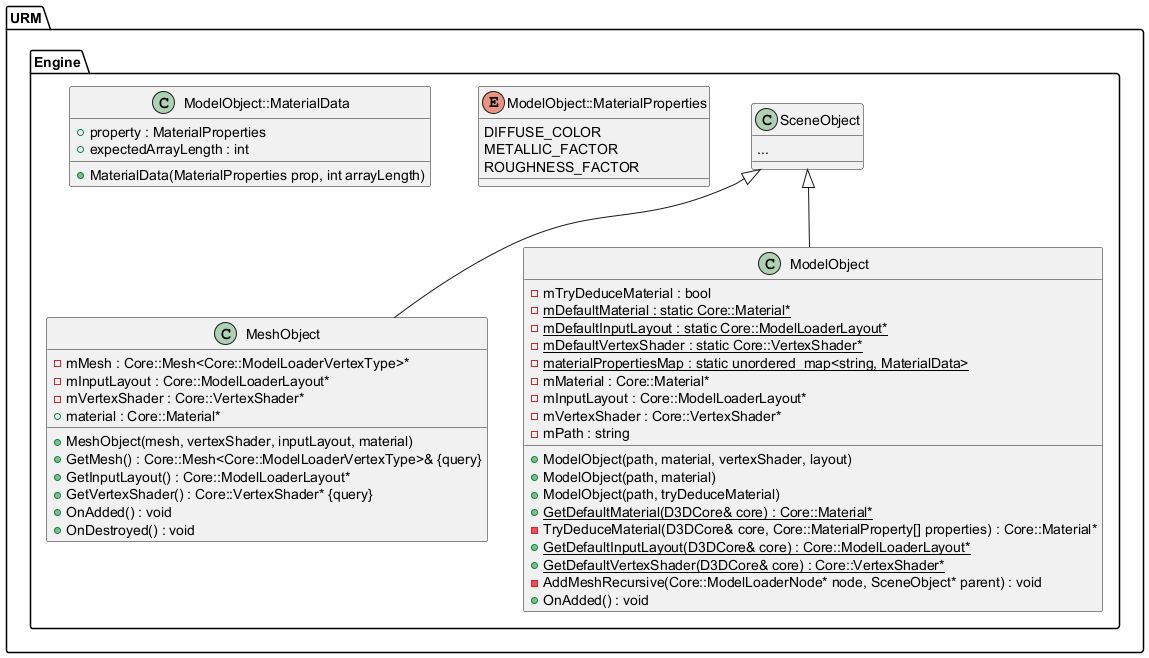

The diagram above was rendered by PlantUML. Its source (embedded in the PNG):
@startuml
top to bottom direction





/' Objects '/

namespace URM {
	namespace Engine {
		class MeshObject {
			+MeshObject(mesh, vertexShader, inputLayout, material)
			+GetMesh() : Core::Mesh<Core::ModelLoaderVertexType>& {query}
			-mMesh : Core::Mesh<Core::ModelLoaderVertexType>*
			+GetInputLayout() : Core::ModelLoaderLayout*
			-mInputLayout : Core::ModelLoaderLayout*
			+GetVertexShader() : Core::VertexShader* {query}
			-mVertexShader : Core::VertexShader*
			+material : Core::Material*
			+OnAdded() : void
			+OnDestroyed() : void
		}

		class ModelObject {
			+ModelObject(path, material, vertexShader, layout)
			+ModelObject(path, material)
			+ModelObject(path, tryDeduceMaterial)
			-mTryDeduceMaterial : bool
			-{static} mDefaultMaterial : static Core::Material*
			-{static} mDefaultInputLayout : static Core::ModelLoaderLayout*
			-{static} mDefaultVertexShader : static Core::VertexShader*
			-{static} materialPropertiesMap : static unordered_map<string, MaterialData>
			+{static} GetDefaultMaterial(D3DCore& core) : Core::Material*
			-TryDeduceMaterial(D3DCore& core, Core::MaterialProperty[] properties) : Core::Material*
			-mMaterial : Core::Material*
			+{static} GetDefaultInputLayout(D3DCore& core) : Core::ModelLoaderLayout*
			-mInputLayout : Core::ModelLoaderLayout*
			+{static} GetDefaultVertexShader(D3DCore& core) : Core::VertexShader*
			-mVertexShader : Core::VertexShader*
			-mPath : string
			-AddMeshRecursive(Core::ModelLoaderNode* node, SceneObject* parent) : void
			+OnAdded() : void
		}

		class SceneObject {
		...
		}

		enum ModelObject::MaterialProperties {
			DIFFUSE_COLOR
			METALLIC_FACTOR
			ROUGHNESS_FACTOR
		}

		class ModelObject::MaterialData {
			+MaterialData(MaterialProperties prop, int arrayLength)
			+property : MaterialProperties
			+expectedArrayLength : int
		}
	}
}





/' Inheritance relationships '/

URM.Engine.SceneObject <|-- URM.Engine.MeshObject


URM.Engine.SceneObject <|-- URM.Engine.ModelObject





/' Aggregation relationships '/







/' Nested objects '/

URM.Engine.ModelObject +-- URM.Engine.ModelObject.MaterialData


URM.Engine.ModelObject +-- URM.Engine.ModelObject.MaterialProperties




@enduml